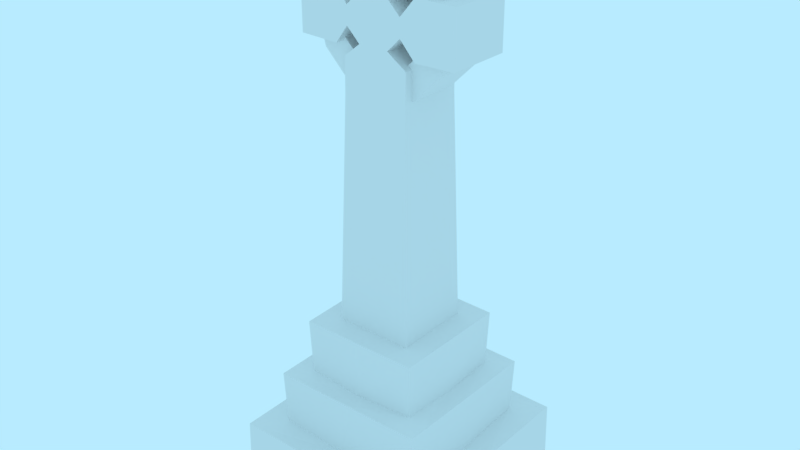 # Source: prop-stone-cross.blend  (saved by Blender 2.79.0; exported with 4.5.12 LTS)
import bpy
from mathutils import Matrix  # noqa: F401  (used for matrix-valued properties, if any)

bpy.ops.wm.read_factory_settings(use_empty=True)
scene = bpy.context.scene
scene.name = 'Scene'

# ---- collections
col_collection_1 = bpy.data.collections.new('Collection 1'); scene.collection.children.link(col_collection_1)

# ---- world
world_world = bpy.data.worlds.new('World'); scene.world = world_world
world_world.color = (0.4794, 0.8327, 1.0)
world_world.use_sun_shadow = False
world_world.sun_shadow_jitter_overblur = 0.0
world_world.cycles.sampling_method = 'MANUAL'

# ---- meshes
me_prop_stone_cross = bpy.data.meshes.new('prop-stone-cross')
me_prop_stone_cross.from_pydata([(-0.5625, 0.8601, 0.5625), (-0.5625, 0.8601, -0.5625), (0.5625, 0.8601, 0.5625), (0.5625, 0.8601, -0.5625), (0.5625, 0.4351, -0.5625), (0.5625, 0.4351, 0.5625), (-0.5625, 0.4351, -0.5625), (-0.5625, 0.4351, 0.5625), (-0.75, 3.278e-08, 0.75), (-0.75, 0.4351, 0.75), (-0.75, -3.278e-08, -0.75), (-0.75, 0.4351, -0.75), (0.75, 3.278e-08, 0.75), (0.75, 0.4351, 0.75), (0.75, -3.278e-08, -0.75), (0.75, 0.4351, -0.75), (-0.4219, 0.8601, 0.4219), (-0.4219, 0.8601, -0.4219), (0.4219, 0.8601, 0.4219), (0.4219, 0.8601, -0.4219), (-0.4219, 1.285, 0.4219), (-0.4219, 1.285, -0.4219), (0.4219, 1.285, 0.4219), (0.4219, 1.285, -0.4219), (-0.2553, 1.285, 0.2553), (-0.2553, 1.285, -0.2553), (0.2553, 1.285, 0.2553), (0.2553, 1.285, -0.2553), (-0.2098, 2.983, 0.2098), (-0.2098, 2.983, -0.2098), (0.2098, 2.983, 0.2098), (0.2098, 2.983, -0.2098), (-0.2098, 4.072, 0.2098), (-0.2098, 4.072, -0.2098), (0.2098, 4.072, 0.2098), (0.2098, 4.072, -0.2098), (0.5785, 3.343, -0.2098), (0.5785, 3.67, -0.2098), (0.5785, 3.67, 0.2098), (0.5785, 3.343, 0.2098), (-0.5785, 3.343, 0.2098), (-0.5785, 3.67, 0.2098), (-0.5785, 3.67, -0.2098), (-0.5785, 3.343, -0.2098), (0.3291, 3.343, -0.2098), (0.2098, 3.224, -0.2098), (0.09054, 3.343, -0.2098), (0.2098, 3.462, -0.2098), (0.2098, 3.789, -0.2098), (0.3291, 3.67, -0.2098), (0.2098, 3.551, -0.2098), (0.09054, 3.67, -0.2098), (0.3291, 3.67, 0.2098), (0.2098, 3.789, 0.2098), (0.09054, 3.67, 0.2098), (0.2098, 3.551, 0.2098), (0.2098, 3.224, 0.2098), (0.3291, 3.343, 0.2098), (0.2098, 3.462, 0.2098), (0.09054, 3.343, 0.2098), (-0.3291, 3.343, 0.2098), (-0.2098, 3.224, 0.2098), (-0.09054, 3.343, 0.2098), (-0.2098, 3.462, 0.2098), (-0.2098, 3.789, 0.2098), (-0.3291, 3.67, 0.2098), (-0.2098, 3.551, 0.2098), (-0.09054, 3.67, 0.2098), (-0.3291, 3.67, -0.2098), (-0.2098, 3.789, -0.2098), (-0.09054, 3.67, -0.2098), (-0.2098, 3.551, -0.2098), (-0.2098, 3.224, -0.2098), (-0.3291, 3.343, -0.2098), (-0.2098, 3.462, -0.2098), (-0.09054, 3.343, -0.2098), (0.0, 4.003, 0.1466), (-0.249, 3.936, 0.1466), (-0.4313, 3.754, 0.1466), (-0.498, 3.505, 0.1466), (-0.4313, 3.256, 0.1466), (-0.249, 3.074, 0.1466), (-7.52e-08, 3.007, 0.1466), (0.249, 3.074, 0.1466), (0.4313, 3.256, 0.1466), (0.498, 3.505, 0.1466), (0.4313, 3.754, 0.1466), (0.249, 3.936, 0.1466), (1.272e-09, 3.875, 0.1466), (-0.185, 3.825, 0.1466), (-0.3204, 3.69, 0.1466), (-0.3699, 3.505, 0.1466), (-0.3204, 3.32, 0.1466), (-0.185, 3.185, 0.1466), (-5.459e-08, 3.135, 0.1466), (0.185, 3.185, 0.1466), (0.3204, 3.32, 0.1466), (0.3699, 3.505, 0.1466), (0.3204, 3.69, 0.1466), (0.185, 3.825, 0.1466), (6.661e-16, 4.003, -0.1443), (-0.249, 3.936, -0.1443), (-0.4313, 3.754, -0.1443), (-0.498, 3.505, -0.1443), (-0.4313, 3.256, -0.1443), (-0.249, 3.074, -0.1443), (-7.52e-08, 3.007, -0.1443), (0.249, 3.074, -0.1443), (0.4313, 3.256, -0.1443), (0.498, 3.505, -0.1443), (0.4313, 3.754, -0.1443), (0.249, 3.936, -0.1443), (1.272e-09, 3.875, -0.1443), (-0.185, 3.825, -0.1443), (-0.3204, 3.69, -0.1443), (-0.3699, 3.505, -0.1443), (-0.3204, 3.32, -0.1443), (-0.185, 3.185, -0.1443), (-5.459e-08, 3.135, -0.1443), (0.185, 3.185, -0.1443), (0.3204, 3.32, -0.1443), (0.3699, 3.505, -0.1443), (0.3204, 3.69, -0.1443), (0.185, 3.825, -0.1443), (0.2401, 1.851, -0.2401), (0.225, 2.417, -0.225), (0.225, 2.417, 0.225), (0.2401, 1.851, 0.2401), (-0.2401, 1.851, 0.2401), (-0.225, 2.417, 0.225), (-0.225, 2.417, -0.225), (-0.2401, 1.851, -0.2401), (0.0, 0.4351, -0.5625), (0.0, 0.4351, 0.5625), (0.0, 0.8601, 0.5625), (0.0, 0.8601, -0.5625), (0.0, -3.278e-08, -0.75), (0.0, 0.4351, -0.75), (0.0, 3.278e-08, 0.75), (0.0, 0.4351, 0.75), (0.0, 0.8601, -0.4219), (0.0, 0.8601, 0.4219), (0.0, 1.285, -0.4219), (0.0, 1.285, 0.4219), (-0.5625, 0.8601, -3.759e-08), (0.5625, 0.8601, -3.759e-08), (0.5625, 0.4351, -1.902e-08), (-0.5625, 0.4351, -1.902e-08), (-0.75, 0.0, 0.0), (-0.75, 0.4351, -1.902e-08), (0.75, 0.0, 0.0), (0.75, 0.4351, -1.902e-08), (-0.4219, 0.8601, -3.759e-08), (0.4219, 0.8601, -3.759e-08), (-0.4219, 1.285, -5.617e-08), (0.4219, 1.285, -5.617e-08), (0.0, 1.285, -5.617e-08)], [], [(133, 5, 2, 134), (145, 3, 19, 153), (139, 13, 5, 133), (149, 9, 7, 147), (151, 15, 4, 146), (132, 6, 1, 135), (148, 149, 11, 10), (136, 137, 15, 14), (150, 151, 13, 12), (138, 139, 9, 8), (137, 11, 6, 132), (147, 7, 0, 144), (146, 4, 3, 145), (153, 19, 23, 155), (144, 0, 16, 152), (134, 2, 18, 141), (135, 1, 17, 140), (16, 141, 143, 20), (152, 16, 20, 154), (141, 18, 22, 143), (140, 17, 21, 142), (126, 125, 31, 30), (154, 156, 142, 21), (156, 155, 23, 142), (19, 140, 142, 23), (64, 67, 54, 53, 34, 32), (130, 129, 28, 29), (129, 126, 30, 28), (125, 130, 29, 31), (35, 33, 32, 34), (65, 68, 42, 41), (52, 55, 58, 57, 39, 38), (49, 52, 38, 37), (44, 47, 50, 49, 37, 36), (48, 51, 70, 69, 33, 35), (29, 28, 61, 72), (28, 30, 56, 59, 62, 61), (73, 60, 40, 43), (68, 71, 74, 73, 43, 42), (57, 44, 36, 39), (53, 48, 35, 34), (43, 40, 41, 42), (39, 36, 37, 38), (69, 64, 32, 33), (31, 29, 72, 75, 46, 45), (63, 62, 59, 58, 55, 54, 67, 66), (60, 63, 66, 65, 41, 40), (47, 46, 75, 74, 71, 70, 51, 50), (70, 71, 66, 67), (51, 48, 53, 54), (50, 51, 54, 55), (49, 50, 55, 52), (46, 47, 58, 59), (63, 60, 73, 74), (62, 63, 74, 75), (61, 62, 75, 72), (47, 44, 57, 58), (45, 46, 59, 56), (70, 67, 64, 69), (66, 71, 68, 65), (30, 31, 45, 56), (97, 84, 85), (94, 81, 82), (91, 78, 79), (98, 85, 86), (83, 94, 82), (92, 79, 80), (99, 86, 87), (77, 88, 76), (96, 83, 84), (81, 92, 80), (88, 87, 76), (90, 77, 78), (108, 121, 109), (105, 118, 106), (102, 115, 103), (109, 122, 110), (107, 118, 119), (103, 116, 104), (110, 123, 111), (101, 112, 113), (107, 120, 108), (105, 116, 117), (111, 112, 100), (101, 114, 102), (80, 105, 81), (96, 119, 95), (89, 112, 88), (81, 106, 82), (97, 120, 96), (90, 113, 89), (82, 107, 83), (98, 121, 97), (91, 114, 90), (83, 108, 84), (99, 122, 98), (76, 101, 77), (92, 115, 91), (84, 109, 85), (88, 123, 99), (77, 102, 78), (93, 116, 92), (85, 110, 86), (78, 103, 79), (94, 117, 93), (86, 111, 87), (79, 104, 80), (95, 118, 94), (87, 100, 76), (97, 96, 84), (94, 93, 81), (91, 90, 78), (98, 97, 85), (83, 95, 94), (92, 91, 79), (99, 98, 86), (77, 89, 88), (96, 95, 83), (81, 93, 92), (88, 99, 87), (90, 89, 77), (108, 120, 121), (105, 117, 118), (102, 114, 115), (109, 121, 122), (107, 106, 118), (103, 115, 116), (110, 122, 123), (101, 100, 112), (107, 119, 120), (105, 104, 116), (111, 123, 112), (101, 113, 114), (80, 104, 105), (96, 120, 119), (89, 113, 112), (81, 105, 106), (97, 121, 120), (90, 114, 113), (82, 106, 107), (98, 122, 121), (91, 115, 114), (83, 107, 108), (99, 123, 122), (76, 100, 101), (92, 116, 115), (84, 108, 109), (88, 112, 123), (77, 101, 102), (93, 117, 116), (85, 109, 110), (78, 102, 103), (94, 118, 117), (86, 110, 111), (79, 103, 104), (95, 119, 118), (87, 111, 100), (27, 25, 131, 124), (124, 131, 130, 125), (24, 26, 127, 128), (128, 127, 126, 129), (25, 24, 128, 131), (131, 128, 129, 130), (26, 27, 124, 127), (127, 124, 125, 126), (3, 135, 140, 19), (0, 134, 141, 16), (15, 137, 132, 4), (12, 13, 139, 138), (10, 11, 137, 136), (4, 132, 135, 3), (9, 139, 133, 7), (7, 133, 134, 0), (143, 22, 155, 156), (20, 143, 156, 154), (17, 152, 154, 21), (1, 144, 152, 17), (18, 153, 155, 22), (5, 146, 145, 2), (6, 147, 144, 1), (14, 15, 151, 150), (8, 9, 149, 148), (13, 151, 146, 5), (11, 149, 147, 6), (2, 145, 153, 18)])
_uv = me_prop_stone_cross.uv_layers.new(name='UVMap')
_uv.uv.foreach_set('vector', [0.3422, 0.7224, 0.3422, 0.679, 0.375, 0.679, 0.375, 0.7224, 0.3085, 0.679, 0.352, 0.679, 0.3412, 0.6898, 0.3085, 0.6898, 0.2506, 0.7224, 0.2506, 0.6645, 0.2651, 0.679, 0.2651, 0.7224, 0.3085, 0.7804, 0.2506, 0.7804, 0.2651, 0.7659, 0.3085, 0.7659, 0.3085, 0.6645, 0.3665, 0.6645, 0.352, 0.679, 0.3085, 0.679, 0.3422, 0.7224, 0.3422, 0.7659, 0.375, 0.7659, 0.375, 0.7224, 0.3085, 0.7224, 0.3422, 0.7224, 0.3422, 0.6645, 0.3085, 0.6645, 0.3085, 0.7224, 0.3422, 0.7224, 0.3422, 0.6645, 0.3085, 0.6645, 0.3085, 0.7224, 0.3422, 0.7224, 0.3422, 0.7804, 0.3085, 0.7804, 0.3085, 0.7224, 0.3422, 0.7224, 0.3422, 0.7804, 0.3085, 0.7804, 0.3665, 0.7224, 0.3665, 0.7804, 0.352, 0.7659, 0.352, 0.7224, 0.3422, 0.7224, 0.3422, 0.7659, 0.375, 0.7659, 0.375, 0.7224, 0.3422, 0.7224, 0.3422, 0.679, 0.375, 0.679, 0.375, 0.7224, 0.375, 0.7224, 0.375, 0.6898, 0.4079, 0.6898, 0.4079, 0.7224, 0.3085, 0.7659, 0.2651, 0.7659, 0.2759, 0.7551, 0.3085, 0.7551, 0.2651, 0.7224, 0.2651, 0.679, 0.2759, 0.6898, 0.2759, 0.7224, 0.352, 0.7224, 0.352, 0.7659, 0.3412, 0.7551, 0.3412, 0.7224, 0.375, 0.7551, 0.375, 0.7224, 0.4079, 0.7224, 0.4079, 0.7551, 0.375, 0.7224, 0.375, 0.7551, 0.4079, 0.7551, 0.4079, 0.7224, 0.375, 0.7224, 0.375, 0.6898, 0.4079, 0.6898, 0.4079, 0.7224, 0.375, 0.7224, 0.375, 0.7551, 0.4079, 0.7551, 0.4079, 0.7224, 0.2635, 0.7398, 0.2635, 0.7051, 0.3072, 0.7062, 0.3072, 0.7387, 0.3085, 0.7551, 0.3085, 0.7224, 0.3412, 0.7224, 0.3412, 0.7551, 0.3085, 0.7224, 0.3085, 0.6898, 0.3412, 0.6898, 0.3412, 0.7224, 0.375, 0.6898, 0.375, 0.7224, 0.4079, 0.7224, 0.4079, 0.6898, 0.3695, 0.7387, 0.3603, 0.7294, 0.3603, 0.7154, 0.3695, 0.7062, 0.3914, 0.7062, 0.3914, 0.7387, 0.2635, 0.7051, 0.2635, 0.7398, 0.3072, 0.7387, 0.3072, 0.7062, 0.2635, 0.7398, 0.2635, 0.7051, 0.3072, 0.7062, 0.3072, 0.7387, 0.2635, 0.7051, 0.2635, 0.7398, 0.3072, 0.7387, 0.3072, 0.7062, 0.3248, 0.7062, 0.3248, 0.7387, 0.2923, 0.7387, 0.2923, 0.7062, 0.2923, 0.7479, 0.3248, 0.7479, 0.3248, 0.7672, 0.2923, 0.7672, 0.3603, 0.697, 0.3511, 0.7062, 0.3443, 0.7062, 0.3351, 0.697, 0.3351, 0.6777, 0.3603, 0.6777, 0.3248, 0.697, 0.2923, 0.697, 0.2923, 0.6777, 0.3248, 0.6777, 0.3351, 0.697, 0.3443, 0.7062, 0.3511, 0.7062, 0.3603, 0.697, 0.3603, 0.6777, 0.3351, 0.6777, 0.3695, 0.7062, 0.3603, 0.7154, 0.3603, 0.7294, 0.3695, 0.7387, 0.3914, 0.7387, 0.3914, 0.7062, 0.3072, 0.7062, 0.3072, 0.7387, 0.3258, 0.7387, 0.3258, 0.7062, 0.3072, 0.7387, 0.3072, 0.7062, 0.3258, 0.7062, 0.3351, 0.7154, 0.3351, 0.7294, 0.3258, 0.7387, 0.3248, 0.7479, 0.2923, 0.7479, 0.2923, 0.7672, 0.3248, 0.7672, 0.3603, 0.7479, 0.3511, 0.7387, 0.3443, 0.7387, 0.3351, 0.7479, 0.3351, 0.7672, 0.3603, 0.7672, 0.2923, 0.697, 0.3248, 0.697, 0.3248, 0.6777, 0.2923, 0.6777, 0.3695, 0.7387, 0.3695, 0.7062, 0.3914, 0.7062, 0.3914, 0.7387, 0.3351, 0.7062, 0.3351, 0.7387, 0.3603, 0.7387, 0.3603, 0.7062, 0.3351, 0.7387, 0.3351, 0.7062, 0.3603, 0.7062, 0.3603, 0.7387, 0.3695, 0.7062, 0.3695, 0.7387, 0.3914, 0.7387, 0.3914, 0.7062, 0.3072, 0.7062, 0.3072, 0.7387, 0.3258, 0.7387, 0.3351, 0.7294, 0.3351, 0.7154, 0.3258, 0.7062, 0.3443, 0.7387, 0.3351, 0.7294, 0.3351, 0.7154, 0.3443, 0.7062, 0.3511, 0.7062, 0.3603, 0.7154, 0.3603, 0.7294, 0.3511, 0.7387, 0.3351, 0.7479, 0.3443, 0.7387, 0.3511, 0.7387, 0.3603, 0.7479, 0.3603, 0.7672, 0.3351, 0.7672, 0.3443, 0.7062, 0.3351, 0.7154, 0.3351, 0.7294, 0.3443, 0.7387, 0.3511, 0.7387, 0.3603, 0.7294, 0.3603, 0.7154, 0.3511, 0.7062, 0.3248, 0.7294, 0.3248, 0.7387, 0.2923, 0.7387, 0.2923, 0.7294, 0.3248, 0.7154, 0.3248, 0.7062, 0.2923, 0.7062, 0.2923, 0.7154, 0.3248, 0.7062, 0.3248, 0.7154, 0.2923, 0.7154, 0.2923, 0.7062, 0.3248, 0.697, 0.3248, 0.7062, 0.2923, 0.7062, 0.2923, 0.697, 0.3248, 0.7154, 0.3248, 0.7062, 0.2923, 0.7062, 0.2923, 0.7154, 0.2923, 0.7387, 0.2923, 0.7479, 0.3248, 0.7479, 0.3248, 0.7387, 0.2923, 0.7294, 0.2923, 0.7387, 0.3248, 0.7387, 0.3248, 0.7294, 0.2923, 0.7387, 0.2923, 0.7294, 0.3248, 0.7294, 0.3248, 0.7387, 0.3248, 0.7062, 0.3248, 0.697, 0.2923, 0.697, 0.2923, 0.7062, 0.3248, 0.7062, 0.3248, 0.7154, 0.2923, 0.7154, 0.2923, 0.7062, 0.3248, 0.7294, 0.2923, 0.7294, 0.2923, 0.7387, 0.3248, 0.7387, 0.2923, 0.7387, 0.3248, 0.7387, 0.3248, 0.7479, 0.2923, 0.7479, 0.3072, 0.7387, 0.3072, 0.7062, 0.3258, 0.7062, 0.3258, 0.7387, 0.3476, 0.6938, 0.3283, 0.6891, 0.3476, 0.6839, 0.319, 0.7224, 0.3142, 0.7417, 0.3091, 0.7224, 0.3476, 0.751, 0.3668, 0.7558, 0.3476, 0.7609, 0.3619, 0.6977, 0.3476, 0.6839, 0.3668, 0.6891, 0.3142, 0.7032, 0.319, 0.7224, 0.3091, 0.7224, 0.3333, 0.7472, 0.3476, 0.7609, 0.3283, 0.7558, 0.3723, 0.7081, 0.3668, 0.6891, 0.3809, 0.7032, 0.3809, 0.7417, 0.3762, 0.7224, 0.3861, 0.7224, 0.3333, 0.6977, 0.3142, 0.7032, 0.3283, 0.6891, 0.3142, 0.7417, 0.3333, 0.7472, 0.3283, 0.7558, 0.3762, 0.7224, 0.3809, 0.7032, 0.3861, 0.7224, 0.3619, 0.7472, 0.3809, 0.7417, 0.3668, 0.7558, 0.3283, 0.6891, 0.3476, 0.6938, 0.3476, 0.6839, 0.3142, 0.7417, 0.319, 0.7224, 0.3091, 0.7224, 0.3668, 0.7558, 0.3476, 0.751, 0.3476, 0.7609, 0.3476, 0.6839, 0.3619, 0.6977, 0.3668, 0.6891, 0.3142, 0.7032, 0.319, 0.7224, 0.3228, 0.7081, 0.3476, 0.7609, 0.3333, 0.7472, 0.3283, 0.7558, 0.3668, 0.6891, 0.3723, 0.7081, 0.3809, 0.7032, 0.3809, 0.7417, 0.3762, 0.7224, 0.3723, 0.7367, 0.3142, 0.7032, 0.3333, 0.6977, 0.3283, 0.6891, 0.3142, 0.7417, 0.3333, 0.7472, 0.3228, 0.7367, 0.3809, 0.7032, 0.3762, 0.7224, 0.3861, 0.7224, 0.3809, 0.7417, 0.3619, 0.7472, 0.3668, 0.7558, 0.2972, 0.7558, 0.3197, 0.7417, 0.2972, 0.7417, 0.2972, 0.6977, 0.3197, 0.7081, 0.2972, 0.7081, 0.2972, 0.7367, 0.3197, 0.7224, 0.2972, 0.7224, 0.2972, 0.7417, 0.3197, 0.7224, 0.2972, 0.7224, 0.3476, 0.7338, 0.3333, 0.7113, 0.3333, 0.7338, 0.2972, 0.7472, 0.3197, 0.7367, 0.2972, 0.7367, 0.2972, 0.7224, 0.3197, 0.7032, 0.2972, 0.7032, 0.3619, 0.7338, 0.3476, 0.7113, 0.3476, 0.7338, 0.3476, 0.7338, 0.3619, 0.7113, 0.3619, 0.7338, 0.2972, 0.7032, 0.3197, 0.6891, 0.2972, 0.6891, 0.3723, 0.7338, 0.3619, 0.7113, 0.3619, 0.7338, 0.2972, 0.7224, 0.3197, 0.7417, 0.2972, 0.7417, 0.3333, 0.7338, 0.3476, 0.7113, 0.3476, 0.7338, 0.3283, 0.7338, 0.3476, 0.7113, 0.3476, 0.7338, 0.2972, 0.7224, 0.3197, 0.7081, 0.2972, 0.7081, 0.3809, 0.7338, 0.3668, 0.7113, 0.3668, 0.7338, 0.2972, 0.7367, 0.3197, 0.7472, 0.2972, 0.7472, 0.3476, 0.7338, 0.3668, 0.7113, 0.3668, 0.7338, 0.3668, 0.7338, 0.3476, 0.7113, 0.3476, 0.7338, 0.2972, 0.7224, 0.3197, 0.7367, 0.2972, 0.7367, 0.3668, 0.7338, 0.3809, 0.7113, 0.3809, 0.7338, 0.3476, 0.7338, 0.3283, 0.7113, 0.3283, 0.7338, 0.2972, 0.7081, 0.3197, 0.7224, 0.2972, 0.7224, 0.2972, 0.7032, 0.3197, 0.7224, 0.2972, 0.7224, 0.3476, 0.6938, 0.3333, 0.6977, 0.3283, 0.6891, 0.319, 0.7224, 0.3228, 0.7367, 0.3142, 0.7417, 0.3476, 0.751, 0.3619, 0.7472, 0.3668, 0.7558, 0.3619, 0.6977, 0.3476, 0.6938, 0.3476, 0.6839, 0.3142, 0.7032, 0.3228, 0.7081, 0.319, 0.7224, 0.3333, 0.7472, 0.3476, 0.751, 0.3476, 0.7609, 0.3723, 0.7081, 0.3619, 0.6977, 0.3668, 0.6891, 0.3809, 0.7417, 0.3723, 0.7367, 0.3762, 0.7224, 0.3333, 0.6977, 0.3228, 0.7081, 0.3142, 0.7032, 0.3142, 0.7417, 0.3228, 0.7367, 0.3333, 0.7472, 0.3762, 0.7224, 0.3723, 0.7081, 0.3809, 0.7032, 0.3619, 0.7472, 0.3723, 0.7367, 0.3809, 0.7417, 0.3283, 0.6891, 0.3333, 0.6977, 0.3476, 0.6938, 0.3142, 0.7417, 0.3228, 0.7367, 0.319, 0.7224, 0.3668, 0.7558, 0.3619, 0.7472, 0.3476, 0.751, 0.3476, 0.6839, 0.3476, 0.6938, 0.3619, 0.6977, 0.3142, 0.7032, 0.3091, 0.7224, 0.319, 0.7224, 0.3476, 0.7609, 0.3476, 0.751, 0.3333, 0.7472, 0.3668, 0.6891, 0.3619, 0.6977, 0.3723, 0.7081, 0.3809, 0.7417, 0.3861, 0.7224, 0.3762, 0.7224, 0.3142, 0.7032, 0.3228, 0.7081, 0.3333, 0.6977, 0.3142, 0.7417, 0.3283, 0.7558, 0.3333, 0.7472, 0.3809, 0.7032, 0.3723, 0.7081, 0.3762, 0.7224, 0.3809, 0.7417, 0.3723, 0.7367, 0.3619, 0.7472, 0.2972, 0.7558, 0.3197, 0.7558, 0.3197, 0.7417, 0.2972, 0.6977, 0.3197, 0.6977, 0.3197, 0.7081, 0.2972, 0.7367, 0.3197, 0.7367, 0.3197, 0.7224, 0.2972, 0.7417, 0.3197, 0.7417, 0.3197, 0.7224, 0.3476, 0.7338, 0.3476, 0.7113, 0.3333, 0.7113, 0.2972, 0.7472, 0.3197, 0.7472, 0.3197, 0.7367, 0.2972, 0.7224, 0.3197, 0.7224, 0.3197, 0.7032, 0.3619, 0.7338, 0.3619, 0.7113, 0.3476, 0.7113, 0.3476, 0.7338, 0.3476, 0.7113, 0.3619, 0.7113, 0.2972, 0.7032, 0.3197, 0.7032, 0.3197, 0.6891, 0.3723, 0.7338, 0.3723, 0.7113, 0.3619, 0.7113, 0.2972, 0.7224, 0.3197, 0.7224, 0.3197, 0.7417, 0.3333, 0.7338, 0.3333, 0.7113, 0.3476, 0.7113, 0.3283, 0.7338, 0.3283, 0.7113, 0.3476, 0.7113, 0.2972, 0.7224, 0.3197, 0.7224, 0.3197, 0.7081, 0.3809, 0.7338, 0.3809, 0.7113, 0.3668, 0.7113, 0.2972, 0.7367, 0.3197, 0.7367, 0.3197, 0.7472, 0.3476, 0.7338, 0.3476, 0.7113, 0.3668, 0.7113, 0.3668, 0.7338, 0.3668, 0.7113, 0.3476, 0.7113, 0.2972, 0.7224, 0.3197, 0.7224, 0.3197, 0.7367, 0.3668, 0.7338, 0.3668, 0.7113, 0.3809, 0.7113, 0.3476, 0.7338, 0.3476, 0.7113, 0.3283, 0.7113, 0.2972, 0.7081, 0.3197, 0.7081, 0.3197, 0.7224, 0.2972, 0.7032, 0.3197, 0.7032, 0.3197, 0.7224, 0.4079, 0.7027, 0.4079, 0.7422, 0.4516, 0.741, 0.4516, 0.7039, 0.2197, 0.7039, 0.2197, 0.741, 0.2635, 0.7398, 0.2635, 0.7051, 0.4079, 0.7422, 0.4079, 0.7027, 0.4516, 0.7039, 0.4516, 0.741, 0.2197, 0.741, 0.2197, 0.7039, 0.2635, 0.7051, 0.2635, 0.7398, 0.4079, 0.7027, 0.4079, 0.7422, 0.4516, 0.741, 0.4516, 0.7039, 0.2197, 0.7039, 0.2197, 0.741, 0.2635, 0.7398, 0.2635, 0.7051, 0.4079, 0.7422, 0.4079, 0.7027, 0.4516, 0.7039, 0.4516, 0.741, 0.2197, 0.741, 0.2197, 0.7039, 0.2635, 0.7051, 0.2635, 0.7398, 0.352, 0.679, 0.352, 0.7224, 0.3412, 0.7224, 0.3412, 0.6898, 0.2651, 0.7659, 0.2651, 0.7224, 0.2759, 0.7224, 0.2759, 0.7551, 0.3665, 0.6645, 0.3665, 0.7224, 0.352, 0.7224, 0.352, 0.679, 0.3085, 0.6645, 0.3422, 0.6645, 0.3422, 0.7224, 0.3085, 0.7224, 0.3085, 0.7804, 0.3422, 0.7804, 0.3422, 0.7224, 0.3085, 0.7224, 0.3422, 0.679, 0.3422, 0.7224, 0.375, 0.7224, 0.375, 0.679, 0.2506, 0.7804, 0.2506, 0.7224, 0.2651, 0.7224, 0.2651, 0.7659, 0.3422, 0.7659, 0.3422, 0.7224, 0.375, 0.7224, 0.375, 0.7659, 0.2759, 0.7224, 0.2759, 0.6898, 0.3085, 0.6898, 0.3085, 0.7224, 0.2759, 0.7551, 0.2759, 0.7224, 0.3085, 0.7224, 0.3085, 0.7551, 0.375, 0.6898, 0.375, 0.7224, 0.4079, 0.7224, 0.4079, 0.6898, 0.352, 0.7659, 0.3085, 0.7659, 0.3085, 0.7551, 0.3412, 0.7551, 0.375, 0.7551, 0.375, 0.7224, 0.4079, 0.7224, 0.4079, 0.7551, 0.3422, 0.7659, 0.3422, 0.7224, 0.375, 0.7224, 0.375, 0.7659, 0.3422, 0.679, 0.3422, 0.7224, 0.375, 0.7224, 0.375, 0.679, 0.3085, 0.6645, 0.3422, 0.6645, 0.3422, 0.7224, 0.3085, 0.7224, 0.3085, 0.7804, 0.3422, 0.7804, 0.3422, 0.7224, 0.3085, 0.7224, 0.2506, 0.6645, 0.3085, 0.6645, 0.3085, 0.679, 0.2651, 0.679, 0.3665, 0.7804, 0.3085, 0.7804, 0.3085, 0.7659, 0.352, 0.7659, 0.2651, 0.679, 0.3085, 0.679, 0.3085, 0.6898, 0.2759, 0.6898])
me_prop_stone_cross.use_remesh_preserve_volume = False
me_prop_stone_cross.use_remesh_preserve_attributes = False
me_prop_stone_cross.use_mirror_vertex_groups = False
me_prop_stone_cross.update()

# ---- objects
ob_prop_stone_cross = bpy.data.objects.new('prop-stone-cross', me_prop_stone_cross)

# ---- transforms, parenting, visibility, modifiers, constraints
ob_prop_stone_cross.location = (0.0, 0.0, 0.0)
ob_prop_stone_cross.rotation_euler = (1.571, -0.0, 0.0)
ob_prop_stone_cross.lineart.crease_threshold = 0.0
_m = ob_prop_stone_cross.modifiers.new('Displace', 'DISPLACE')
_m.strength = 0.1
_m.texture_coords = 'GLOBAL'

# ---- collection membership
col_collection_1.objects.link(ob_prop_stone_cross)

# ---- scene / render settings (as saved in the file)
scene.frame_start = 0; scene.frame_end = 250; scene.frame_set(0)
scene.render.engine = 'BLENDER_EEVEE_NEXT'
scene.render.resolution_percentage = 50
scene.render.fps = 30
scene.render.dither_intensity = 0.0
scene.cycles.use_denoising = False
scene.cycles.samples = 128
scene.cycles.sampling_pattern = 'TABULATED_SOBOL'
scene.cycles.use_adaptive_sampling = False
scene.cycles.use_light_tree = False
scene.cycles.blur_glossy = 0.0
scene.cycles.sample_clamp_indirect = 0.0
scene.view_settings.view_transform = 'Standard'
bpy.context.view_layer.update()

# ---- added for rendering (the .blend has no active camera): camera
cam_auto = bpy.data.cameras.new('AutoCamera')
cam_auto.lens = 50.0
cam_auto.sensor_width = 36.0
cam_auto.clip_end = 1000.0
ob_auto_camera = bpy.data.objects.new('AutoCamera', cam_auto)
scene.collection.objects.link(ob_auto_camera)
ob_auto_camera.location = (4.26037, -5.11369, 5.44856)
ob_auto_camera.rotation_euler = (1.09748, -7.21219e-08, 0.694738)
scene.camera = ob_auto_camera
bpy.context.view_layer.update()
